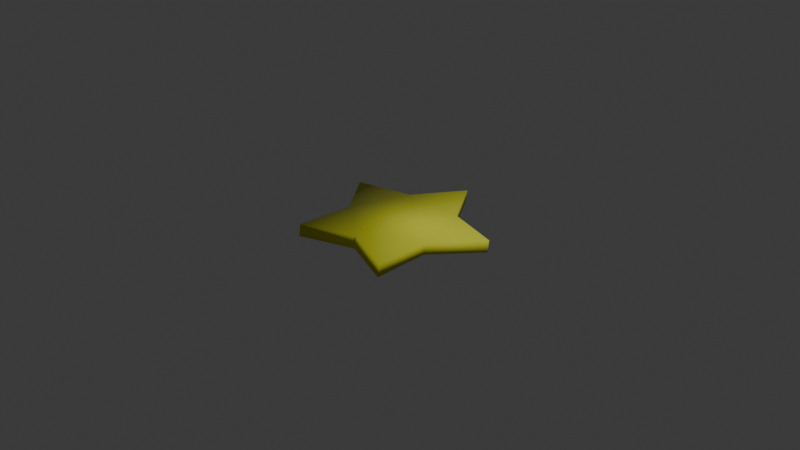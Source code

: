 # Source: star.blend  (saved by Blender 5.0.118; exported with 4.5.12 LTS)
import bpy
from mathutils import Matrix  # noqa: F401  (used for matrix-valued properties, if any)

bpy.ops.wm.read_factory_settings(use_empty=True)
scene = bpy.context.scene
scene.name = 'Scene'

# ---- collections
col_collection = bpy.data.collections.new('Collection'); scene.collection.children.link(col_collection)

# ---- materials (node trees are filled in below, after node groups)
mat_x = bpy.data.materials.new('材质')
mat_001 = bpy.data.materials.new('材质.001')

# ---- material node trees
mat_x.use_nodes = True; mat_x.node_tree.nodes.clear()
_N = mat_x.node_tree.nodes; _L = mat_x.node_tree.links
n0 = _N.new('ShaderNodeBsdfPrincipled'); n0.name = '原理化 BSDF'; n0.location = (-200, 100)
n0.inputs[0].default_value = (1.0, 0.9544, 0.0809, 1.0)
n0.inputs[2].default_value = 0.2
n1 = _N.new('ShaderNodeOutputMaterial'); n1.name = '材质输出'; n1.location = (200, 100)
_L.new(n0.outputs[0], n1.inputs[0])
n1.is_active_output = True
mat_001.use_nodes = True; mat_001.node_tree.nodes.clear()
_N = mat_001.node_tree.nodes; _L = mat_001.node_tree.links
n0 = _N.new('ShaderNodeBsdfPrincipled'); n0.name = '原理化 BSDF'; n0.location = (-200, 100)
n0.inputs[0].default_value = (0.7822, 0.8, 0.04548, 1.0)
n0.inputs[2].default_value = 5.0
n1 = _N.new('ShaderNodeOutputMaterial'); n1.name = '材质输出'; n1.location = (200, 100)
_L.new(n0.outputs[0], n1.inputs[0])
n1.is_active_output = True

# ---- world
world_world = bpy.data.worlds.new('World'); scene.world = world_world
world_world.use_nodes = True; world_world.node_tree.nodes.clear()
_N = world_world.node_tree.nodes; _L = world_world.node_tree.links
n0 = _N.new('ShaderNodeOutputWorld'); n0.name = 'World Output'; n0.location = (200, 100)
n1 = _N.new('ShaderNodeBackground'); n1.name = 'Background'; n1.location = (-200, 100)
n1.inputs[0].default_value = (0.05088, 0.05088, 0.05088, 1.0)
_L.new(n1.outputs[0], n0.inputs[0])
n0.is_active_output = True
world_world.color = (0.05088, 0.05088, 0.05088)
world_world.sun_shadow_jitter_overblur = 0.0

# ---- cameras
cam_camera = bpy.data.cameras.new('Camera')
cam_camera.clip_end = 100.0
cam_camera.ortho_scale = 7.314

# ---- lights
light_light = bpy.data.lights.new('Light', 'POINT')
light_light.energy = 1000.0
light_light.shadow_soft_size = 0.1

# ---- meshes
me_x = bpy.data.meshes.new('圆环')
me_x.from_pydata([(0.0, 1.0, 0.0), (-0.3451, 0.4751, 0.0), (-0.9511, 0.309, 0.0), (-0.5585, -0.1815, 0.0), (-0.5878, -0.809, 0.0), (4.921e-09, -0.5872, 0.0), (0.5878, -0.809, 0.0), (0.5585, -0.1815, 0.0), (0.9511, 0.309, 0.0), (0.3451, 0.4751, 0.0), (-0.3439, 0.4549, -0.1234), (0.001268, 0.9798, -0.1234), (-0.9498, 0.2888, -0.1234), (-0.5572, -0.2017, -0.1234), (-0.5865, -0.8292, -0.1234), (0.001268, -0.6074, -0.1234), (0.5891, -0.8292, -0.1234), (0.5597, -0.2017, -0.1234), (0.9523, 0.2888, -0.1234), (0.3464, 0.4549, -0.1234)], [], [(0, 9, 8, 7, 6, 5, 4, 3, 2, 1), (11, 10, 12, 13, 14, 15, 16, 17, 18, 19), (5, 6, 16, 15), (2, 3, 13, 12), (9, 0, 11, 19), (6, 7, 17, 16), (3, 4, 14, 13), (0, 1, 10, 11), (7, 8, 18, 17), (4, 5, 15, 14), (1, 2, 12, 10), (8, 9, 19, 18)])
me_x.polygons.foreach_set('use_smooth', [True] * 12)
me_x.polygons.foreach_set('material_index', [1, 1, 1, 1, 1, 1, 1, 1, 1, 1, 1, 1])
_uv = me_x.uv_layers.new(name='UV贴图')
_uv.uv.foreach_set('vector', [0.5, 1.0, 0.7939, 0.9045, 0.9755, 0.6545, 0.9755, 0.3455, 0.7939, 0.09549, 0.5, 0.0, 0.2061, 0.09549, 0.02447, 0.3455, 0.02447, 0.6545, 0.2061, 0.9045, 0.5, 1.0, 0.2061, 0.9045, 0.02447, 0.6545, 0.02447, 0.3455, 0.2061, 0.09549, 0.5, 0.0, 0.7939, 0.09549, 0.9755, 0.3455, 0.9755, 0.6545, 0.7939, 0.9045, 0.5, 0.0, 0.7939, 0.09549, 0.7939, 0.09549, 0.5, 0.0, 0.02447, 0.6545, 0.02447, 0.3455, 0.02447, 0.3455, 0.02447, 0.6545, 0.7939, 0.9045, 0.5, 1.0, 0.5, 1.0, 0.7939, 0.9045, 0.7939, 0.09549, 0.9755, 0.3455, 0.9755, 0.3455, 0.7939, 0.09549, 0.02447, 0.3455, 0.2061, 0.09549, 0.2061, 0.09549, 0.02447, 0.3455, 0.5, 1.0, 0.2061, 0.9045, 0.2061, 0.9045, 0.5, 1.0, 0.9755, 0.3455, 0.9755, 0.6545, 0.9755, 0.6545, 0.9755, 0.3455, 0.2061, 0.09549, 0.5, 0.0, 0.5, 0.0, 0.2061, 0.09549, 0.2061, 0.9045, 0.02447, 0.6545, 0.02447, 0.6545, 0.2061, 0.9045, 0.9755, 0.6545, 0.7939, 0.9045, 0.7939, 0.9045, 0.9755, 0.6545])
me_x.materials.append(mat_x)
me_x.materials.append(mat_001)
me_x.update()

# ---- objects
ob_light = bpy.data.objects.new('Light', light_light)
ob_camera = bpy.data.objects.new('Camera', cam_camera)
ob_x = bpy.data.objects.new('圆环', me_x)

# ---- transforms, parenting, visibility, modifiers, constraints
ob_light.location = (4.076, 1.005, 5.904)
ob_light.rotation_euler = (0.6503, 0.05522, 1.866)
ob_light.lock_rotations_4d = False
ob_light.empty_display_type = 'ARROWS'
ob_light.color = (0.0, 0.0, 0.0, 0.0)
ob_light.lineart.crease_threshold = 0.0
ob_camera.location = (7.359, -6.926, 4.958)
ob_camera.rotation_euler = (1.109, 0.0, 0.8149)
ob_camera.lock_rotations_4d = False
ob_camera.empty_display_type = 'ARROWS'
ob_camera.color = (0.0, 0.0, 0.0, 0.0)
ob_camera.display_type = 'WIRE'
ob_camera.lineart.crease_threshold = 0.0
ob_x.location = (0.0, 0.0, 0.0)

# ---- collection membership
col_collection.objects.link(ob_light)
col_collection.objects.link(ob_camera)
col_collection.objects.link(ob_x)

# ---- scene / render settings (as saved in the file)
scene.camera = ob_camera
scene.frame_start = 1; scene.frame_end = 250; scene.frame_set(1)
scene.render.engine = 'BLENDER_EEVEE_NEXT'
scene.render.bake_bias = 0.0
scene.render.bake_samples = 0
scene.cycles.sampling_pattern = 'TABULATED_SOBOL'
scene.eevee.use_volume_custom_range = False
bpy.context.view_layer.update()

